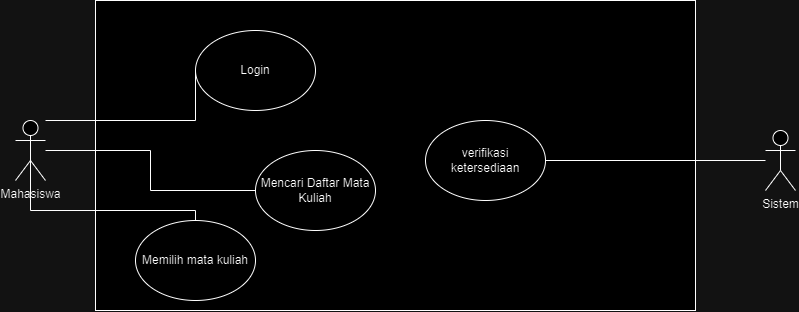

The diagram above was exported from draw.io. Its source (the exported page's mxGraphModel, read from the mxfile embedded in the PNG):
<mxGraphModel dx="1195" dy="653" grid="1" gridSize="10" guides="1" tooltips="1" connect="1" arrows="1" fold="1" page="1" pageScale="1" pageWidth="827" pageHeight="1169" math="0" shadow="0">
  <root>
    <mxCell id="0" />
    <mxCell id="1" parent="0" />
    <mxCell id="onT1A7AxSSi70TlodMIa-1" value="" style="rounded=0;whiteSpace=wrap;html=1;" vertex="1" parent="1">
      <mxGeometry x="110" y="70" width="600" height="310" as="geometry" />
    </mxCell>
    <mxCell id="onT1A7AxSSi70TlodMIa-9" style="edgeStyle=orthogonalEdgeStyle;rounded=0;orthogonalLoop=1;jettySize=auto;html=1;entryX=0;entryY=0.5;entryDx=0;entryDy=0;endArrow=none;endFill=0;" edge="1" parent="1" source="onT1A7AxSSi70TlodMIa-2" target="onT1A7AxSSi70TlodMIa-8">
      <mxGeometry relative="1" as="geometry" />
    </mxCell>
    <mxCell id="onT1A7AxSSi70TlodMIa-15" style="edgeStyle=orthogonalEdgeStyle;rounded=0;orthogonalLoop=1;jettySize=auto;html=1;exitX=0.5;exitY=0.5;exitDx=0;exitDy=0;exitPerimeter=0;endArrow=none;endFill=0;" edge="1" parent="1" source="onT1A7AxSSi70TlodMIa-2" target="onT1A7AxSSi70TlodMIa-13">
      <mxGeometry relative="1" as="geometry">
        <Array as="points">
          <mxPoint x="45" y="280" />
          <mxPoint x="210" y="280" />
        </Array>
      </mxGeometry>
    </mxCell>
    <mxCell id="onT1A7AxSSi70TlodMIa-2" value="Mahasiswa" style="shape=umlActor;verticalLabelPosition=bottom;verticalAlign=top;html=1;outlineConnect=0;" vertex="1" parent="1">
      <mxGeometry x="30" y="190" width="30" height="60" as="geometry" />
    </mxCell>
    <mxCell id="onT1A7AxSSi70TlodMIa-6" value="Login" style="ellipse;whiteSpace=wrap;html=1;" vertex="1" parent="1">
      <mxGeometry x="210" y="100" width="120" height="80" as="geometry" />
    </mxCell>
    <mxCell id="onT1A7AxSSi70TlodMIa-7" style="edgeStyle=orthogonalEdgeStyle;rounded=0;orthogonalLoop=1;jettySize=auto;html=1;endArrow=none;endFill=0;entryX=0;entryY=0.5;entryDx=0;entryDy=0;" edge="1" parent="1" source="onT1A7AxSSi70TlodMIa-2" target="onT1A7AxSSi70TlodMIa-6">
      <mxGeometry relative="1" as="geometry">
        <Array as="points">
          <mxPoint x="210" y="190" />
        </Array>
      </mxGeometry>
    </mxCell>
    <mxCell id="onT1A7AxSSi70TlodMIa-8" value="Mencari Daftar Mata Kuliah" style="ellipse;whiteSpace=wrap;html=1;" vertex="1" parent="1">
      <mxGeometry x="270" y="220" width="120" height="80" as="geometry" />
    </mxCell>
    <mxCell id="onT1A7AxSSi70TlodMIa-12" style="edgeStyle=orthogonalEdgeStyle;rounded=0;orthogonalLoop=1;jettySize=auto;html=1;entryX=1;entryY=0.5;entryDx=0;entryDy=0;endArrow=none;endFill=0;" edge="1" parent="1" source="onT1A7AxSSi70TlodMIa-10" target="onT1A7AxSSi70TlodMIa-11">
      <mxGeometry relative="1" as="geometry" />
    </mxCell>
    <mxCell id="onT1A7AxSSi70TlodMIa-10" value="Sistem" style="shape=umlActor;verticalLabelPosition=bottom;verticalAlign=top;html=1;outlineConnect=0;" vertex="1" parent="1">
      <mxGeometry x="780" y="200" width="30" height="60" as="geometry" />
    </mxCell>
    <mxCell id="onT1A7AxSSi70TlodMIa-11" value="verifikasi ketersediaan" style="ellipse;whiteSpace=wrap;html=1;" vertex="1" parent="1">
      <mxGeometry x="440" y="190" width="120" height="80" as="geometry" />
    </mxCell>
    <mxCell id="onT1A7AxSSi70TlodMIa-13" value="Memilih mata kuliah" style="ellipse;whiteSpace=wrap;html=1;" vertex="1" parent="1">
      <mxGeometry x="150" y="290" width="120" height="80" as="geometry" />
    </mxCell>
  </root>
</mxGraphModel>